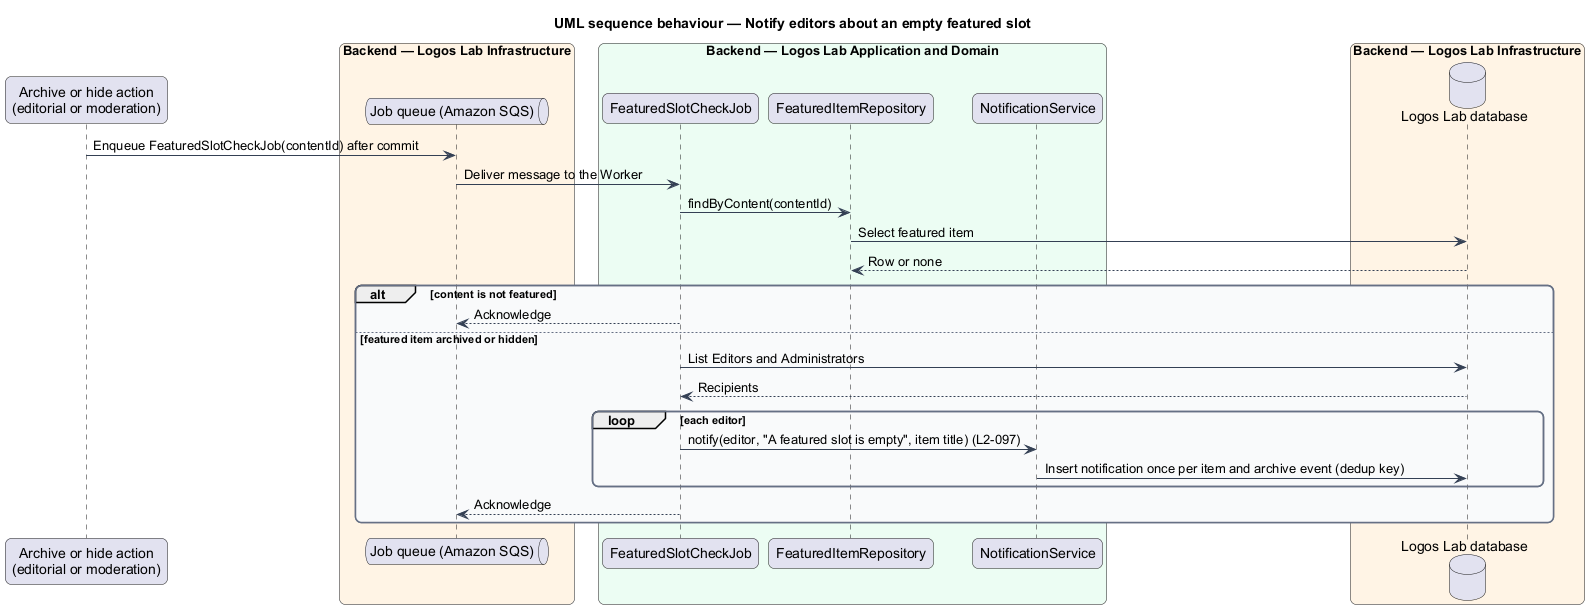

The diagram above was rendered by PlantUML. Its source (embedded in the PNG):
@startuml
title UML sequence behaviour — Notify editors about an empty featured slot
skinparam backgroundColor #FFFFFF
skinparam shadowing false
skinparam roundcorner 12
skinparam defaultFontName Arial
skinparam ArrowColor #344054
skinparam rectangle {
  BorderColor #344054
  FontColor #101828
}
skinparam package {
  BorderColor #667085
  FontColor #101828
  BackgroundColor #F9FAFB
}
participant "Archive or hide action\n(editorial or moderation)" as caller
box "Backend — Logos Lab Infrastructure" #FFF4E5
  queue "Job queue (Amazon SQS)" as queue
end box
box "Backend — Logos Lab Application and Domain" #ECFDF3
  participant "FeaturedSlotCheckJob" as job
  participant "FeaturedItemRepository" as repo
  participant "NotificationService" as notify
end box
box "Backend — Logos Lab Infrastructure" #FFF4E5
  database "Logos Lab database" as db
end box
caller -> queue : Enqueue FeaturedSlotCheckJob(contentId) after commit
queue -> job : Deliver message to the Worker
job -> repo : findByContent(contentId)
repo -> db : Select featured item
db --> repo : Row or none
alt content is not featured
  job --> queue : Acknowledge
else featured item archived or hidden
  job -> db : List Editors and Administrators
  db --> job : Recipients
  loop each editor
    job -> notify : notify(editor, "A featured slot is empty", item title) (L2-097)
    notify -> db : Insert notification once per item and archive event (dedup key)
  end
  job --> queue : Acknowledge
end
@enduml